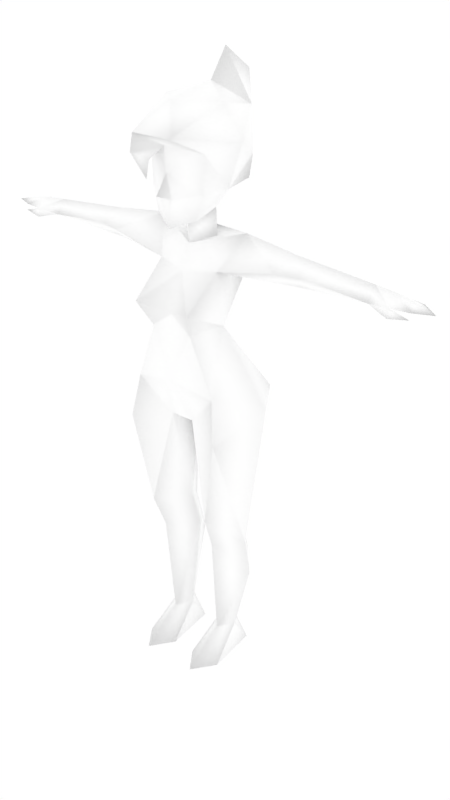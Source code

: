 # Source: femalenpc12.blend  (saved by Blender 2.68.0; exported with 4.5.12 LTS)
import bpy
from mathutils import Matrix  # noqa: F401  (used for matrix-valued properties, if any)

bpy.ops.wm.read_factory_settings(use_empty=True)
scene = bpy.context.scene
scene.name = 'Scene'

# ---- collections
col_collection_1 = bpy.data.collections.new('Collection 1'); scene.collection.children.link(col_collection_1)
col_collection_2 = bpy.data.collections.new('Collection 2'); scene.collection.children.link(col_collection_2)
col_collection_2.hide_render = True
col_collection_2.hide_viewport = True

# ---- materials (node trees are filled in below, after node groups)
mat_npcs = bpy.data.materials.new('npcs')
mat_npcs.alpha_threshold = 0.0
mat_npcs.use_transparent_shadow = False
mat_npcs.diffuse_color = (1.0, 1.0, 1.0, 1.0)
mat_npcs.roughness = 0.5
mat_npcs.line_color = (0.0, 0.0, 0.0, 1.0)

# ---- material node trees

# ---- world
world_world = bpy.data.worlds.new('World'); scene.world = world_world
world_world.color = (1.0, 1.0, 1.0)
world_world.use_sun_shadow = False
world_world.sun_shadow_jitter_overblur = 0.0
world_world.cycles.sampling_method = 'MANUAL'
world_world.cycles.sample_map_resolution = 256

# ---- meshes
me_simplerrig = bpy.data.meshes.new('simplerrig')
me_simplerrig.from_pydata([(-0.07599, 0.03382, 1.905), (-0.1209, -0.07938, 2.121), (-0.1225, 0.08213, 2.012), (-0.1592, 0.1135, 2.008), (-0.1671, 0.1224, 2.092), (-0.1149, -0.07938, 1.977), (-0.0719, 0.04485, 1.796), (-0.02706, -0.1423, 1.961), (-0.1305, 0.03926, 1.978), (-0.1428, 0.1818, 1.002), (-0.147, 0.1319, 1.693), (-0.1304, -0.03038, 1.693), (-0.1607, 0.2558, 1.152), (-0.2824, 0.07032, 1.152), (-0.1491, -0.01364, 1.488), (-0.122, -0.1831, 1.567), (-0.1775, -0.117, 1.233), (-0.02698, 0.04671, 0.5487), (-0.1137, 0.1276, 0.6171), (-0.2089, 0.04671, 0.5487), (-0.1347, -0.1119, 0.6914), (-0.07219, 0.0436, 0.1167), (-0.1156, 0.1005, 0.1167), (-0.1598, 0.0436, 0.1167), (-0.1156, -0.0184, 0.1167), (-0.07387, 0.1267, 0.0), (-0.1598, 0.1267, 0.0), (-0.1155, -0.1928, 0.0), (-0.04799, -0.09895, -1.384e-10), (-0.1841, -0.09895, -1.384e-10), (-0.4183, 0.05451, 1.799), (-0.46, 0.1313, 1.74), (-0.3694, -0.01546, 1.74), (-0.4183, 0.05909, 1.683), (-0.1954, 0.05846, 1.828), (-0.7342, 0.05219, 1.772), (-0.7342, 0.09373, 1.719), (-0.7342, 0.01039, 1.719), (-0.472, 0.005722, 1.741), (-0.8244, 0.05253, 1.763), (-0.8244, 0.1104, 1.729), (-0.8244, -0.002619, 1.729), (-0.8943, 0.0439, 1.751), (-0.8943, 0.09605, 1.731), (-0.8943, 0.002968, 1.731), (-0.9724, 0.03309, 1.732), (-0.8215, -0.01097, 1.696), (-0.8977, -0.0009547, 1.708), (-0.8067, 0.02401, 1.707), (-0.0898, -0.08389, 1.885), (-0.1146, 0.1795, 0.4276), (-0.1238, -0.05733, 0.5487), (-0.08878, -0.1297, 1.467), (-0.04886, -0.07961, 1.095), (-0.2042, -0.1427, 1.06), (-0.1934, 0.03259, 2.153), (-0.08532, -0.2066, 2.186), (-0.1281, 0.01057, 2.276), (-0.1014, 0.1953, 2.238), (-0.2195, 0.06544, 0.393), (-0.0375, 0.005582, 0.6874), (0.07599, 0.03382, 1.905), (0.1209, -0.07938, 2.121), (0.1225, 0.08213, 2.012), (0.1592, 0.1135, 2.008), (0.1671, 0.1224, 2.092), (0.1149, -0.07938, 1.977), (0.0719, 0.04485, 1.796), (0.02706, -0.1423, 1.961), (0.1305, 0.03926, 1.978), (0.1428, 0.1818, 1.002), (0.147, 0.1319, 1.693), (0.1304, -0.03038, 1.693), (0.0, 0.08056, 1.451), (0.1607, 0.2558, 1.152), (0.2824, 0.07032, 1.152), (0.1491, -0.01364, 1.488), (0.122, -0.1831, 1.567), (0.1775, -0.117, 1.233), (0.02698, 0.04671, 0.5487), (0.1137, 0.1276, 0.6171), (0.2089, 0.04671, 0.5487), (0.1347, -0.1119, 0.6914), (0.07219, 0.0436, 0.1167), (0.1156, 0.1005, 0.1167), (0.1598, 0.0436, 0.1167), (0.1156, -0.0184, 0.1167), (0.07387, 0.1267, 0.0), (0.1598, 0.1267, 0.0), (0.1155, -0.1928, 0.0), (0.04799, -0.09895, -1.384e-10), (0.1841, -0.09895, -1.384e-10), (0.4183, 0.05451, 1.799), (0.46, 0.1313, 1.74), (0.3694, -0.01546, 1.74), (0.4183, 0.05909, 1.683), (0.1954, 0.05846, 1.828), (0.7342, 0.05219, 1.772), (0.7342, 0.09373, 1.719), (0.7342, 0.01039, 1.719), (0.472, 0.005722, 1.741), (0.8244, 0.05253, 1.763), (0.8244, 0.1104, 1.729), (0.8244, -0.002619, 1.729), (0.8943, 0.0439, 1.751), (0.8943, 0.09605, 1.731), (0.8943, 0.002968, 1.731), (0.9724, 0.03309, 1.732), (0.8215, -0.01097, 1.696), (0.8977, -0.0009547, 1.708), (0.8067, 0.02401, 1.707), (0.0898, -0.08389, 1.885), (0.0, 0.1099, 1.903), (0.0, -0.1278, 1.849), (0.0, -0.1445, 2.144), (0.0, -0.02813, 1.856), (0.0, -0.1889, 1.978), (0.0, 0.1156, 1.809), (0.0, -0.02485, 1.772), (0.0, -0.1366, 2.048), (0.0, 0.01765, 1.071), (0.0, -0.1284, 1.531), (0.1146, 0.1795, 0.4276), (0.1238, -0.05733, 0.5487), (0.08878, -0.1297, 1.467), (0.0, -0.06597, 1.682), (0.0, -0.145, 1.273), (0.04886, -0.07961, 1.095), (0.0, 0.1501, 1.138), (0.2042, -0.1427, 1.06), (0.0, -0.1077, 2.288), (0.0, 0.09802, 2.321), (0.0, 0.1769, 2.426), (0.0, 0.3074, 2.333), (0.0, 0.3204, 2.127), (0.0, 0.2137, 2.081), (0.1934, 0.03259, 2.153), (0.08532, -0.2066, 2.186), (0.1281, 0.01057, 2.276), (0.1014, 0.1953, 2.238), (0.0, 0.1604, 1.283), (0.2195, 0.06544, 0.393), (0.0375, 0.005582, 0.6874), (-0.106, -0.1474, 2.083), (-0.08386, -0.2219, 2.123), (-0.03084, -0.1879, 2.097), (-0.0268, -0.2051, 2.036)], [], [(0, 49, 8), (5, 49, 7), (119, 7, 116), (7, 119, 5), (5, 119, 1), (119, 114, 1), (115, 113, 0), (2, 8, 3), (3, 8, 4), (115, 0, 118), (117, 6, 112), (0, 6, 118), (17, 60, 51), (31, 10, 33), (10, 73, 14), (11, 10, 14), (14, 15, 11), (9, 120, 18), (27, 24, 29), (25, 21, 28), (50, 23, 59), (22, 21, 25), (120, 9, 128), (9, 13, 12), (25, 28, 29, 26), (21, 24, 28), (26, 22, 25), (26, 29, 23), (11, 32, 33), (10, 11, 33), (10, 31, 34), (31, 30, 34), (32, 11, 34), (30, 32, 34), (33, 32, 38), (32, 30, 38), (30, 31, 35), (40, 36, 41), (31, 36, 35), (37, 38, 35), (38, 30, 35), (37, 35, 41), (39, 40, 43), (35, 36, 40), (40, 41, 43), (41, 39, 44), (43, 44, 45), (44, 42, 45), (42, 43, 45), (36, 48, 41), (36, 31, 33), (37, 41, 46), (48, 46, 47), (41, 48, 47), (46, 41, 47), (42, 39, 43), (39, 35, 40), (39, 42, 44), (41, 44, 43), (24, 27, 28), (23, 22, 26), (24, 23, 29), (6, 117, 34), (11, 118, 34), (117, 10, 34), (118, 6, 34), (37, 36, 33), (33, 38, 37), (37, 48, 36), (48, 37, 46), (49, 5, 8), (14, 13, 16), (22, 23, 50), (50, 18, 17), (21, 22, 50), (121, 52, 126), (15, 125, 11), (2, 0, 8), (2, 3, 4), (28, 27, 29), (17, 24, 21), (19, 59, 51), (14, 52, 15), (6, 0, 112), (24, 17, 51), (126, 16, 53), (18, 50, 19), (21, 50, 17), (35, 39, 41), (17, 18, 60), (113, 49, 0), (20, 19, 51), (52, 14, 16), (52, 121, 15), (125, 118, 11), (15, 121, 125), (52, 16, 126), (20, 53, 54), (20, 54, 19), (13, 9, 19), (9, 18, 19), (128, 12, 140), (9, 12, 128), (53, 16, 54), (54, 16, 13), (8, 5, 1), (1, 55, 8), (4, 8, 55), (130, 131, 57), (56, 55, 1), (56, 130, 57), (55, 56, 57), (112, 0, 2), (112, 2, 135), (4, 135, 2), (1, 114, 145, 143), (55, 57, 58), (4, 55, 58), (4, 58, 135), (58, 134, 135), (58, 133, 134), (131, 58, 57), (58, 131, 132), (58, 132, 133), (117, 73, 10), (140, 12, 73), (12, 13, 14), (12, 14, 73), (120, 53, 60), (49, 113, 7), (54, 13, 19), (19, 50, 59), (23, 24, 59), (59, 24, 51), (18, 120, 60), (53, 20, 60), (60, 20, 51), (61, 69, 111), (66, 68, 111), (119, 116, 68), (68, 66, 119), (66, 62, 119), (119, 62, 114), (115, 61, 113), (63, 64, 69), (64, 65, 69), (115, 118, 61), (117, 112, 67), (61, 118, 67), (79, 123, 142), (93, 95, 71), (71, 76, 73), (72, 76, 71), (76, 72, 77), (70, 80, 120), (89, 91, 86), (87, 90, 83), (122, 141, 85), (84, 87, 83), (120, 128, 70), (70, 74, 75), (87, 88, 91, 90), (83, 90, 86), (88, 87, 84), (88, 85, 91), (72, 95, 94), (71, 95, 72), (71, 96, 93), (93, 96, 92), (94, 96, 72), (92, 96, 94), (95, 100, 94), (94, 100, 92), (92, 97, 93), (102, 103, 98), (93, 97, 98), (99, 97, 100), (100, 97, 92), (99, 103, 97), (101, 105, 102), (97, 102, 98), (102, 105, 103), (103, 106, 101), (105, 107, 106), (106, 107, 104), (104, 107, 105), (98, 103, 110), (98, 95, 93), (99, 108, 103), (110, 109, 108), (103, 109, 110), (108, 109, 103), (104, 105, 101), (101, 102, 97), (101, 106, 104), (103, 105, 106), (86, 90, 89), (85, 88, 84), (86, 91, 85), (67, 96, 117), (72, 96, 118), (117, 96, 71), (118, 96, 67), (99, 95, 98), (95, 99, 100), (99, 98, 110), (110, 108, 99), (111, 69, 66), (76, 78, 75), (84, 122, 85), (122, 79, 80), (83, 122, 84), (121, 126, 124), (77, 72, 125), (63, 69, 61), (63, 65, 64), (90, 91, 89), (79, 83, 86), (81, 123, 141), (76, 77, 124), (67, 112, 61), (86, 123, 79), (126, 127, 78), (80, 81, 122), (83, 79, 122), (97, 103, 101), (79, 142, 80), (113, 61, 111), (82, 123, 81), (124, 78, 76), (124, 77, 121), (125, 72, 118), (77, 125, 121), (124, 126, 78), (82, 129, 127), (82, 81, 129), (75, 81, 70), (70, 81, 80), (128, 140, 74), (70, 128, 74), (127, 129, 78), (129, 75, 78), (69, 62, 66), (62, 69, 136), (65, 136, 69), (130, 138, 131), (137, 62, 136), (137, 138, 130), (136, 138, 137), (112, 63, 61), (112, 135, 63), (65, 63, 135), (114, 62, 137), (136, 139, 138), (65, 139, 136), (65, 135, 139), (139, 135, 134), (139, 134, 133), (131, 138, 139), (139, 132, 131), (139, 133, 132), (117, 71, 73), (140, 73, 74), (74, 76, 75), (74, 73, 76), (120, 142, 127), (111, 68, 113), (129, 81, 75), (81, 141, 122), (85, 141, 86), (141, 123, 86), (80, 142, 120), (127, 142, 82), (142, 123, 82), (56, 137, 130), (114, 137, 56), (7, 68, 116), (113, 68, 7), (53, 127, 126), (127, 53, 120), (56, 1, 143, 144), (114, 56, 144, 145), (143, 145, 146), (144, 143, 146), (145, 144, 146)])
me_simplerrig.polygons.foreach_set('use_smooth', [True] * 285)
_uv = me_simplerrig.uv_layers.new(name='UVMap')
_uv.uv.foreach_set('vector', [0.5183, 0.5747, 0.5271, 0.5735, 0.5183, 0.582, 0.5039, 0.6082, 0.5061, 0.5994, 0.5134, 0.6067, 0.5161, 0.6143, 0.5134, 0.6067, 0.5161, 0.6089, 0.5134, 0.6067, 0.5161, 0.6143, 0.5039, 0.6082, 0.5039, 0.6082, 0.5161, 0.6143, 0.5037, 0.6211, 0.5161, 0.6143, 0.5161, 0.6233, 0.5037, 0.6211, 0.5215, 0.5674, 0.5288, 0.5659, 0.5183, 0.5747, 0.6238, 0.6152, 0.6243, 0.6106, 0.6191, 0.6157, 0.6191, 0.6157, 0.6118, 0.6128, 0.6191, 0.6243, 0.5173, 0.5732, 0.5098, 0.5764, 0.5173, 0.5669, 0.5024, 0.5681, 0.5098, 0.5681, 0.5017, 0.5752, 0.5098, 0.5764, 0.5098, 0.5681, 0.5173, 0.5669, 0.5344, 0.5276, 0.5339, 0.5378, 0.5251, 0.5276, 0.6179, 0.5232, 0.6245, 0.5486, 0.6245, 0.5256, 0.5403, 0.5774, 0.5562, 0.5706, 0.5552, 0.5813, 0.5442, 0.5869, 0.5403, 0.5774, 0.5552, 0.5813, 0.5862, 0.5806, 0.5935, 0.5828, 0.5908, 0.592, 0.5522, 0.5579, 0.5376, 0.5598, 0.5554, 0.53, 0.4126, 0.5627, 0.4126, 0.5505, 0.4072, 0.5562, 0.4229, 0.5466, 0.4153, 0.5479, 0.418, 0.5557, 0.5566, 0.5186, 0.561, 0.5015, 0.5647, 0.5181, 0.4167, 0.5442, 0.4153, 0.5479, 0.4229, 0.5466, 0.5376, 0.5598, 0.5522, 0.5579, 0.5413, 0.5647, 0.5522, 0.5579, 0.5647, 0.5659, 0.5515, 0.5691, 0.4246, 0.5327, 0.4216, 0.5496, 0.4329, 0.5461, 0.4299, 0.5327, 0.4153, 0.5479, 0.4126, 0.5505, 0.418, 0.5557, 0.4021, 0.5469, 0.4084, 0.5444, 0.4019, 0.5425, 0.4021, 0.5469, 0.4072, 0.5562, 0.4099, 0.5479, 0.5986, 0.5486, 0.6033, 0.531, 0.5964, 0.5256, 0.5869, 0.5486, 0.5986, 0.5486, 0.5964, 0.5256, 0.6245, 0.5486, 0.6179, 0.5232, 0.6104, 0.5432, 0.6179, 0.5232, 0.6104, 0.5256, 0.6104, 0.5432, 0.6033, 0.531, 0.5986, 0.5486, 0.6104, 0.5432, 0.6104, 0.5256, 0.6033, 0.531, 0.6104, 0.5432, 0.5964, 0.5256, 0.6033, 0.531, 0.6033, 0.5225, 0.6033, 0.531, 0.6104, 0.5256, 0.6033, 0.5225, 0.6104, 0.5256, 0.6179, 0.5232, 0.6104, 0.5007, 0.5015, 0.5244, 0.5046, 0.5183, 0.5093, 0.5269, 0.6179, 0.5232, 0.616, 0.5007, 0.6104, 0.5007, 0.6033, 0.5007, 0.6033, 0.5225, 0.6104, 0.5007, 0.6033, 0.5225, 0.6104, 0.5256, 0.6104, 0.5007, 0.5029, 0.5183, 0.5073, 0.5183, 0.5032, 0.512, 0.5073, 0.512, 0.5129, 0.512, 0.5115, 0.5063, 0.5073, 0.5183, 0.5125, 0.5183, 0.5129, 0.512, 0.5015, 0.5244, 0.5093, 0.5269, 0.501, 0.5298, 0.5032, 0.512, 0.5073, 0.512, 0.5039, 0.5063, 0.501, 0.5298, 0.5076, 0.5317, 0.5039, 0.5371, 0.5039, 0.5063, 0.5073, 0.5063, 0.5073, 0.5007, 0.5073, 0.5063, 0.5115, 0.5063, 0.5073, 0.5007, 0.5046, 0.5183, 0.5095, 0.5239, 0.5093, 0.5269, 0.616, 0.5007, 0.6179, 0.5232, 0.6245, 0.5256, 0.5029, 0.5183, 0.5032, 0.512, 0.5007, 0.512, 0.5095, 0.5239, 0.5125, 0.5247, 0.5134, 0.53, 0.5093, 0.5269, 0.5095, 0.5239, 0.5134, 0.53, 0.5007, 0.512, 0.5032, 0.512, 0.5017, 0.5063, 0.5073, 0.5063, 0.5073, 0.512, 0.5115, 0.5063, 0.5073, 0.512, 0.5073, 0.5183, 0.5129, 0.512, 0.5073, 0.512, 0.5073, 0.5063, 0.5039, 0.5063, 0.5093, 0.5269, 0.5076, 0.5317, 0.501, 0.5298, 0.4126, 0.5505, 0.4126, 0.5627, 0.418, 0.5557, 0.4099, 0.5479, 0.4084, 0.5444, 0.4021, 0.5469, 0.4126, 0.5505, 0.4099, 0.5479, 0.4072, 0.5562, 0.5298, 0.572, 0.5347, 0.5676, 0.5308, 0.5801, 0.5908, 0.592, 0.5994, 0.5972, 0.5859, 0.6025, 0.5347, 0.5676, 0.5403, 0.5774, 0.5308, 0.5801, 0.5994, 0.5972, 0.5942, 0.6016, 0.5859, 0.6025, 0.6221, 0.5007, 0.616, 0.5007, 0.6245, 0.5256, 0.5964, 0.5256, 0.6033, 0.5225, 0.6033, 0.5007, 0.51, 0.5183, 0.5095, 0.5239, 0.5046, 0.5183, 0.5095, 0.5239, 0.51, 0.5183, 0.5125, 0.5247, 0.5271, 0.5735, 0.5273, 0.5806, 0.5183, 0.582, 0.5862, 0.5806, 0.5747, 0.561, 0.5869, 0.5637, 0.5569, 0.5015, 0.561, 0.5015, 0.5566, 0.5186, 0.5566, 0.5186, 0.5554, 0.53, 0.5476, 0.5276, 0.5525, 0.5015, 0.5569, 0.5015, 0.5566, 0.5186, 0.5994, 0.5791, 0.5928, 0.5754, 0.5991, 0.5657, 0.5935, 0.5828, 0.5994, 0.5906, 0.5908, 0.592, 0.5083, 0.5854, 0.5098, 0.5764, 0.512, 0.5833, 0.6238, 0.6152, 0.6191, 0.6157, 0.6191, 0.6243, 0.4216, 0.5496, 0.4272, 0.5547, 0.4329, 0.5461, 0.5344, 0.5276, 0.5256, 0.5015, 0.5305, 0.5015, 0.5161, 0.5276, 0.5159, 0.5181, 0.5251, 0.5276, 0.5862, 0.5806, 0.5928, 0.5754, 0.5935, 0.5828, 0.5098, 0.5681, 0.5098, 0.5764, 0.5017, 0.5752, 0.5256, 0.5015, 0.5344, 0.5276, 0.5251, 0.5276, 0.5991, 0.5657, 0.5869, 0.5637, 0.5964, 0.5552, 0.5554, 0.53, 0.5566, 0.5186, 0.5637, 0.5276, 0.5525, 0.5015, 0.5566, 0.5186, 0.5476, 0.5276, 0.5073, 0.5183, 0.5073, 0.512, 0.5032, 0.512, 0.5476, 0.5276, 0.5554, 0.53, 0.5437, 0.5378, 0.5288, 0.5659, 0.5271, 0.5735, 0.5183, 0.5747, 0.5249, 0.5378, 0.5161, 0.5276, 0.5251, 0.5276, 0.5928, 0.5754, 0.5862, 0.5806, 0.5869, 0.5637, 0.5928, 0.5754, 0.5994, 0.5791, 0.5935, 0.5828, 0.5994, 0.5906, 0.5994, 0.5972, 0.5908, 0.592, 0.5935, 0.5828, 0.5994, 0.5791, 0.5994, 0.5906, 0.5928, 0.5754, 0.5869, 0.5637, 0.5991, 0.5657, 0.5249, 0.5378, 0.5312, 0.5649, 0.52, 0.562, 0.5249, 0.5378, 0.52, 0.562, 0.5161, 0.5276, 0.5647, 0.5659, 0.5522, 0.5579, 0.5637, 0.5276, 0.5522, 0.5579, 0.5554, 0.53, 0.5637, 0.5276, 0.5735, 0.5613, 0.5796, 0.5715, 0.5667, 0.5662, 0.5522, 0.5579, 0.5515, 0.5691, 0.5413, 0.5647, 0.5964, 0.5552, 0.5869, 0.5637, 0.5864, 0.5532, 0.5864, 0.5532, 0.5869, 0.5637, 0.5747, 0.561, 0.5183, 0.582, 0.5273, 0.5806, 0.5288, 0.5913, 0.5452, 0.6147, 0.5391, 0.6243, 0.53, 0.6116, 0.5298, 0.6238, 0.53, 0.6116, 0.5391, 0.6243, 0.5701, 0.6033, 0.583, 0.6033, 0.5762, 0.6113, 0.5569, 0.6116, 0.5391, 0.6243, 0.5452, 0.6147, 0.5613, 0.6096, 0.5701, 0.6033, 0.5762, 0.6113, 0.5754, 0.6201, 0.5613, 0.6096, 0.5762, 0.6113, 0.5017, 0.5752, 0.5098, 0.5764, 0.5083, 0.5854, 0.616, 0.583, 0.6111, 0.5886, 0.6196, 0.5933, 0.6101, 0.594, 0.6196, 0.5933, 0.6111, 0.5886, 0.5327, 0.6108, 0.5327, 0.5994, 0.5391, 0.6001, 0.5383, 0.6077, 0.5754, 0.6201, 0.5762, 0.6113, 0.5881, 0.6138, 0.582, 0.6243, 0.5754, 0.6201, 0.5881, 0.6138, 0.6101, 0.594, 0.6152, 0.6016, 0.6196, 0.5933, 0.6152, 0.6016, 0.6245, 0.5972, 0.6196, 0.5933, 0.6152, 0.6016, 0.6223, 0.6077, 0.6245, 0.5972, 0.583, 0.6033, 0.5881, 0.6138, 0.5762, 0.6113, 0.6152, 0.6016, 0.6101, 0.6084, 0.6155, 0.6128, 0.6152, 0.6016, 0.6155, 0.6128, 0.6223, 0.6077, 0.5347, 0.5676, 0.5562, 0.5706, 0.5403, 0.5774, 0.5667, 0.5662, 0.5796, 0.5715, 0.5562, 0.5706, 0.5796, 0.5715, 0.5776, 0.5847, 0.5552, 0.5813, 0.5796, 0.5715, 0.5552, 0.5813, 0.5562, 0.5706, 0.5376, 0.5598, 0.5312, 0.5649, 0.5339, 0.5378, 0.5061, 0.5994, 0.5159, 0.5962, 0.5134, 0.6067, 0.52, 0.562, 0.5054, 0.5659, 0.5161, 0.5276, 0.5637, 0.5276, 0.5566, 0.5186, 0.5647, 0.5181, 0.521, 0.5015, 0.5256, 0.5015, 0.5159, 0.5181, 0.5159, 0.5181, 0.5256, 0.5015, 0.5251, 0.5276, 0.5554, 0.53, 0.5376, 0.5598, 0.5437, 0.5378, 0.5312, 0.5649, 0.5249, 0.5378, 0.5339, 0.5378, 0.5339, 0.5378, 0.5249, 0.5378, 0.5251, 0.5276, 0.5183, 0.5747, 0.5183, 0.582, 0.5271, 0.5735, 0.5281, 0.6079, 0.5186, 0.6069, 0.5256, 0.5991, 0.5161, 0.6143, 0.5161, 0.6089, 0.5186, 0.6069, 0.5186, 0.6069, 0.5281, 0.6079, 0.5161, 0.6143, 0.5281, 0.6079, 0.5286, 0.6208, 0.5161, 0.6143, 0.5161, 0.6143, 0.5286, 0.6208, 0.5161, 0.6233, 0.5215, 0.5674, 0.5183, 0.5747, 0.5288, 0.5659, 0.6238, 0.6152, 0.6191, 0.6157, 0.6243, 0.6106, 0.6191, 0.6157, 0.6191, 0.6243, 0.6118, 0.6128, 0.5173, 0.5732, 0.5173, 0.5669, 0.5098, 0.5764, 0.5024, 0.5681, 0.5017, 0.5752, 0.5098, 0.5681, 0.5098, 0.5764, 0.5173, 0.5669, 0.5098, 0.5681, 0.5344, 0.5276, 0.5251, 0.5276, 0.5339, 0.5378, 0.6179, 0.5232, 0.6245, 0.5256, 0.6245, 0.5486, 0.5403, 0.5774, 0.5552, 0.5813, 0.5562, 0.5706, 0.5442, 0.5869, 0.5552, 0.5813, 0.5403, 0.5774, 0.6123, 0.5806, 0.6079, 0.592, 0.605, 0.5828, 0.5522, 0.5579, 0.5554, 0.53, 0.5376, 0.5598, 0.4126, 0.5627, 0.4072, 0.5559, 0.4126, 0.5505, 0.4231, 0.5469, 0.418, 0.5559, 0.4155, 0.5476, 0.5566, 0.5186, 0.5647, 0.5181, 0.561, 0.5015, 0.4167, 0.5442, 0.4231, 0.5469, 0.4155, 0.5476, 0.5376, 0.5598, 0.5413, 0.5647, 0.5522, 0.5579, 0.5522, 0.5579, 0.5515, 0.5691, 0.5647, 0.5659, 0.4246, 0.5327, 0.4299, 0.5327, 0.4329, 0.5461, 0.4216, 0.5496, 0.4155, 0.5476, 0.418, 0.5559, 0.4126, 0.5505, 0.4021, 0.5469, 0.4016, 0.5425, 0.4084, 0.5444, 0.4021, 0.5469, 0.4097, 0.5476, 0.4072, 0.5559, 0.5986, 0.5486, 0.5964, 0.5256, 0.6033, 0.531, 0.5869, 0.5486, 0.5964, 0.5256, 0.5986, 0.5486, 0.6245, 0.5486, 0.6104, 0.5432, 0.6179, 0.5232, 0.6179, 0.5232, 0.6104, 0.5432, 0.6104, 0.5256, 0.6033, 0.531, 0.6104, 0.5432, 0.5986, 0.5486, 0.6104, 0.5256, 0.6104, 0.5432, 0.6033, 0.531, 0.5964, 0.5256, 0.6033, 0.5225, 0.6033, 0.531, 0.6033, 0.531, 0.6033, 0.5225, 0.6104, 0.5256, 0.6104, 0.5256, 0.6104, 0.5007, 0.6179, 0.5232, 0.5015, 0.5244, 0.5093, 0.5269, 0.5046, 0.5183, 0.6179, 0.5232, 0.6104, 0.5007, 0.616, 0.5007, 0.6033, 0.5007, 0.6104, 0.5007, 0.6033, 0.5225, 0.6033, 0.5225, 0.6104, 0.5007, 0.6104, 0.5256, 0.5029, 0.5183, 0.5032, 0.512, 0.5073, 0.5183, 0.5073, 0.512, 0.5115, 0.5063, 0.5129, 0.512, 0.5073, 0.5183, 0.5129, 0.512, 0.5125, 0.5183, 0.5015, 0.5244, 0.501, 0.5298, 0.5093, 0.5269, 0.5032, 0.512, 0.5039, 0.5063, 0.5073, 0.512, 0.501, 0.5298, 0.5039, 0.5371, 0.5076, 0.5317, 0.5039, 0.5063, 0.5073, 0.5007, 0.5073, 0.5063, 0.5073, 0.5063, 0.5073, 0.5007, 0.5115, 0.5063, 0.5046, 0.5183, 0.5093, 0.5269, 0.5095, 0.5239, 0.616, 0.5007, 0.6245, 0.5256, 0.6179, 0.5232, 0.5029, 0.5183, 0.5007, 0.512, 0.5032, 0.512, 0.5095, 0.5239, 0.5134, 0.53, 0.5125, 0.5247, 0.5093, 0.5269, 0.5134, 0.53, 0.5095, 0.5239, 0.5007, 0.512, 0.5017, 0.5063, 0.5032, 0.512, 0.5073, 0.5063, 0.5115, 0.5063, 0.5073, 0.512, 0.5073, 0.512, 0.5129, 0.512, 0.5073, 0.5183, 0.5073, 0.512, 0.5039, 0.5063, 0.5073, 0.5063, 0.5093, 0.5269, 0.501, 0.5298, 0.5076, 0.5317, 0.4126, 0.5505, 0.418, 0.5559, 0.4126, 0.5627, 0.4097, 0.5476, 0.4021, 0.5469, 0.4084, 0.5444, 0.4126, 0.5505, 0.4072, 0.5559, 0.4097, 0.5476, 0.5298, 0.572, 0.5308, 0.5801, 0.5347, 0.5676, 0.6079, 0.592, 0.6125, 0.6025, 0.5994, 0.5972, 0.5347, 0.5676, 0.5308, 0.5801, 0.5403, 0.5774, 0.5994, 0.5972, 0.6125, 0.6025, 0.6042, 0.6016, 0.6221, 0.5007, 0.6245, 0.5256, 0.616, 0.5007, 0.5964, 0.5256, 0.6033, 0.5007, 0.6033, 0.5225, 0.51, 0.5183, 0.5046, 0.5183, 0.5095, 0.5239, 0.5095, 0.5239, 0.5125, 0.5247, 0.51, 0.5183, 0.5271, 0.5735, 0.5183, 0.582, 0.5273, 0.5806, 0.6123, 0.5806, 0.6116, 0.5637, 0.6238, 0.561, 0.5569, 0.5015, 0.5566, 0.5186, 0.561, 0.5015, 0.5566, 0.5186, 0.5476, 0.5276, 0.5554, 0.53, 0.5525, 0.5015, 0.5566, 0.5186, 0.5569, 0.5015, 0.5994, 0.5791, 0.5991, 0.5657, 0.6057, 0.5754, 0.605, 0.5828, 0.6079, 0.592, 0.5994, 0.5906, 0.5083, 0.5854, 0.512, 0.5833, 0.5098, 0.5764, 0.6238, 0.6152, 0.6191, 0.6243, 0.6191, 0.6157, 0.4216, 0.5496, 0.4329, 0.5461, 0.4272, 0.5547, 0.5344, 0.5276, 0.5305, 0.5015, 0.5256, 0.5015, 0.5161, 0.5276, 0.5251, 0.5276, 0.5159, 0.5181, 0.6123, 0.5806, 0.605, 0.5828, 0.6057, 0.5754, 0.5098, 0.5681, 0.5017, 0.5752, 0.5098, 0.5764, 0.5256, 0.5015, 0.5251, 0.5276, 0.5344, 0.5276, 0.5991, 0.5657, 0.6021, 0.5552, 0.6116, 0.5637, 0.5554, 0.53, 0.5637, 0.5276, 0.5566, 0.5186, 0.5525, 0.5015, 0.5476, 0.5276, 0.5566, 0.5186, 0.5073, 0.5183, 0.5032, 0.512, 0.5073, 0.512, 0.5476, 0.5276, 0.5437, 0.5378, 0.5554, 0.53, 0.5288, 0.5659, 0.5183, 0.5747, 0.5271, 0.5735, 0.5249, 0.5378, 0.5251, 0.5276, 0.5161, 0.5276, 0.6057, 0.5754, 0.6116, 0.5637, 0.6123, 0.5806, 0.6057, 0.5754, 0.605, 0.5828, 0.5994, 0.5791, 0.5994, 0.5906, 0.6079, 0.592, 0.5994, 0.5972, 0.605, 0.5828, 0.5994, 0.5906, 0.5994, 0.5791, 0.6057, 0.5754, 0.5991, 0.5657, 0.6116, 0.5637, 0.5249, 0.5378, 0.52, 0.562, 0.5312, 0.5649, 0.5249, 0.5378, 0.5161, 0.5276, 0.52, 0.562, 0.5647, 0.5659, 0.5637, 0.5276, 0.5522, 0.5579, 0.5522, 0.5579, 0.5637, 0.5276, 0.5554, 0.53, 0.5735, 0.5613, 0.5667, 0.5662, 0.5796, 0.5715, 0.5522, 0.5579, 0.5413, 0.5647, 0.5515, 0.5691, 0.6021, 0.5552, 0.6121, 0.5532, 0.6116, 0.5637, 0.6121, 0.5532, 0.6238, 0.561, 0.6116, 0.5637, 0.5183, 0.582, 0.5288, 0.5913, 0.5273, 0.5806, 0.5452, 0.5945, 0.53, 0.5974, 0.5391, 0.585, 0.5298, 0.5854, 0.5391, 0.585, 0.53, 0.5974, 0.5701, 0.6033, 0.5762, 0.5955, 0.583, 0.6033, 0.5569, 0.5974, 0.5452, 0.5945, 0.5391, 0.585, 0.5613, 0.5972, 0.5762, 0.5955, 0.5701, 0.6033, 0.5754, 0.5867, 0.5762, 0.5955, 0.5613, 0.5972, 0.5017, 0.5752, 0.5083, 0.5854, 0.5098, 0.5764, 0.616, 0.583, 0.6196, 0.5933, 0.6111, 0.5886, 0.6101, 0.594, 0.6111, 0.5886, 0.6196, 0.5933, 0.5508, 0.6045, 0.5452, 0.5945, 0.5569, 0.5974, 0.5754, 0.5867, 0.5881, 0.593, 0.5762, 0.5955, 0.582, 0.5825, 0.5881, 0.593, 0.5754, 0.5867, 0.6101, 0.594, 0.6196, 0.5933, 0.6152, 0.6016, 0.6152, 0.6016, 0.6196, 0.5933, 0.6245, 0.5972, 0.6152, 0.6016, 0.6245, 0.5972, 0.6223, 0.6077, 0.583, 0.6033, 0.5762, 0.5955, 0.5881, 0.593, 0.6152, 0.6016, 0.6155, 0.6128, 0.6101, 0.6084, 0.6152, 0.6016, 0.6223, 0.6077, 0.6155, 0.6128, 0.5347, 0.5676, 0.5403, 0.5774, 0.5562, 0.5706, 0.5667, 0.5662, 0.5562, 0.5706, 0.5796, 0.5715, 0.5796, 0.5715, 0.5552, 0.5813, 0.5776, 0.5847, 0.5796, 0.5715, 0.5562, 0.5706, 0.5552, 0.5813, 0.5376, 0.5598, 0.5339, 0.5378, 0.5312, 0.5649, 0.5256, 0.5991, 0.5186, 0.6069, 0.5159, 0.5962, 0.52, 0.562, 0.5161, 0.5276, 0.5054, 0.5659, 0.5637, 0.5276, 0.5647, 0.5181, 0.5566, 0.5186, 0.521, 0.5015, 0.5159, 0.5181, 0.5256, 0.5015, 0.5159, 0.5181, 0.5251, 0.5276, 0.5256, 0.5015, 0.5554, 0.53, 0.5437, 0.5378, 0.5376, 0.5598, 0.5312, 0.5649, 0.5339, 0.5378, 0.5249, 0.5378, 0.5339, 0.5378, 0.5251, 0.5276, 0.5249, 0.5378, 0.5613, 0.6096, 0.5613, 0.5972, 0.5701, 0.6033, 0.5508, 0.6045, 0.5569, 0.5974, 0.5569, 0.6116, 0.5134, 0.6067, 0.5186, 0.6069, 0.5161, 0.6089, 0.5159, 0.5962, 0.5186, 0.6069, 0.5134, 0.6067, 0.5964, 0.5552, 0.6021, 0.5552, 0.5991, 0.5657, 0.6021, 0.5552, 0.5964, 0.5552, 0.5994, 0.5493, 0.5483, 0.6174, 0.5535, 0.6064, 0.5564, 0.6121, 0.5535, 0.6184, 0.552, 0.6052, 0.5586, 0.5991, 0.561, 0.6033, 0.5574, 0.6086, 0.5383, 0.6077, 0.5391, 0.6001, 0.5447, 0.6018, 0.5713, 0.6174, 0.5649, 0.6145, 0.5713, 0.6086, 0.5657, 0.6069, 0.5667, 0.6006, 0.5713, 0.6086])
_ca = me_simplerrig.color_attributes.new('Col', 'BYTE_COLOR', 'CORNER')
_ca.data.foreach_set('color', [1.0, 1.0, 1.0, 1.0, 1.0, 1.0, 1.0, 1.0, 1.0, 1.0, 1.0, 1.0, 1.0, 1.0, 1.0, 1.0, 1.0, 1.0, 1.0, 1.0, 1.0, 1.0, 1.0, 1.0, 1.0, 1.0, 1.0, 1.0, 1.0, 1.0, 1.0, 1.0, 1.0, 1.0, 1.0, 1.0, 1.0, 1.0, 1.0, 1.0, 1.0, 1.0, 1.0, 1.0, 1.0, 1.0, 1.0, 1.0, 1.0, 1.0, 1.0, 1.0, 1.0, 1.0, 1.0, 1.0, 1.0, 1.0, 1.0, 1.0, 1.0, 1.0, 1.0, 1.0, 1.0, 1.0, 1.0, 1.0, 1.0, 1.0, 1.0, 1.0, 1.0, 1.0, 1.0, 1.0, 1.0, 1.0, 1.0, 1.0, 1.0, 1.0, 1.0, 1.0, 1.0, 1.0, 1.0, 1.0, 1.0, 1.0, 1.0, 1.0, 1.0, 1.0, 1.0, 1.0, 1.0, 1.0, 1.0, 1.0, 1.0, 1.0, 1.0, 1.0, 1.0, 1.0, 1.0, 1.0, 1.0, 1.0, 1.0, 1.0, 1.0, 1.0, 1.0, 1.0, 1.0, 1.0, 1.0, 1.0, 1.0, 1.0, 1.0, 1.0, 1.0, 1.0, 1.0, 1.0, 1.0, 1.0, 1.0, 1.0, 1.0, 1.0, 1.0, 1.0, 1.0, 1.0, 1.0, 1.0, 1.0, 1.0, 1.0, 1.0, 1.0, 1.0, 1.0, 1.0, 1.0, 1.0, 1.0, 1.0, 1.0, 1.0, 1.0, 1.0, 1.0, 1.0, 1.0, 1.0, 1.0, 1.0, 1.0, 1.0, 1.0, 1.0, 1.0, 1.0, 1.0, 1.0, 1.0, 1.0, 1.0, 1.0, 1.0, 1.0, 1.0, 1.0, 1.0, 1.0, 1.0, 1.0, 1.0, 1.0, 1.0, 1.0, 1.0, 1.0, 1.0, 1.0, 1.0, 1.0, 1.0, 1.0, 1.0, 1.0, 1.0, 1.0, 1.0, 1.0, 1.0, 1.0, 1.0, 1.0, 1.0, 1.0, 1.0, 1.0, 1.0, 1.0, 1.0, 1.0, 1.0, 1.0, 1.0, 1.0, 1.0, 1.0, 1.0, 1.0, 1.0, 1.0, 1.0, 1.0, 1.0, 1.0, 1.0, 1.0, 1.0, 1.0, 1.0, 1.0, 1.0, 1.0, 1.0, 1.0, 1.0, 1.0, 1.0, 1.0, 1.0, 1.0, 1.0, 1.0, 1.0, 1.0, 1.0, 1.0, 1.0, 1.0, 1.0, 1.0, 1.0, 1.0, 1.0, 1.0, 1.0, 1.0, 1.0, 1.0, 1.0, 1.0, 1.0, 1.0, 1.0, 1.0, 1.0, 1.0, 1.0, 1.0, 1.0, 1.0, 1.0, 1.0, 1.0, 1.0, 1.0, 1.0, 1.0, 1.0, 1.0, 1.0, 1.0, 1.0, 1.0, 1.0, 1.0, 1.0, 1.0, 1.0, 1.0, 1.0, 1.0, 1.0, 1.0, 1.0, 1.0, 1.0, 1.0, 1.0, 1.0, 1.0, 1.0, 1.0, 1.0, 1.0, 1.0, 1.0, 1.0, 1.0, 1.0, 1.0, 1.0, 1.0, 1.0, 1.0, 1.0, 1.0, 1.0, 1.0, 1.0, 1.0, 1.0, 1.0, 1.0, 1.0, 1.0, 1.0, 1.0, 1.0, 1.0, 1.0, 1.0, 1.0, 1.0, 1.0, 1.0, 1.0, 1.0, 1.0, 1.0, 1.0, 1.0, 1.0, 1.0, 1.0, 1.0, 1.0, 1.0, 1.0, 1.0, 1.0, 1.0, 1.0, 1.0, 1.0, 1.0, 1.0, 1.0, 1.0, 1.0, 1.0, 1.0, 1.0, 1.0, 1.0, 1.0, 1.0, 1.0, 1.0, 1.0, 1.0, 1.0, 1.0, 1.0, 1.0, 1.0, 1.0, 1.0, 1.0, 1.0, 1.0, 1.0, 1.0, 1.0, 1.0, 1.0, 1.0, 1.0, 1.0, 1.0, 1.0, 1.0, 1.0, 1.0, 1.0, 1.0, 1.0, 1.0, 1.0, 1.0, 1.0, 1.0, 1.0, 1.0, 1.0, 1.0, 1.0, 1.0, 1.0, 1.0, 1.0, 1.0, 1.0, 1.0, 1.0, 1.0, 1.0, 1.0, 1.0, 1.0, 1.0, 1.0, 1.0, 1.0, 1.0, 1.0, 1.0, 1.0, 1.0, 1.0, 1.0, 1.0, 1.0, 1.0, 1.0, 1.0, 1.0, 1.0, 1.0, 1.0, 1.0, 1.0, 1.0, 1.0, 1.0, 1.0, 1.0, 1.0, 1.0, 1.0, 1.0, 1.0, 1.0, 1.0, 1.0, 1.0, 1.0, 1.0, 1.0, 1.0, 1.0, 1.0, 1.0, 1.0, 1.0, 1.0, 1.0, 1.0, 1.0, 1.0, 1.0, 1.0, 1.0, 1.0, 1.0, 1.0, 1.0, 1.0, 1.0, 1.0, 1.0, 1.0, 1.0, 1.0, 1.0, 1.0, 1.0, 1.0, 1.0, 1.0, 1.0, 1.0, 1.0, 1.0, 1.0, 1.0, 1.0, 1.0, 1.0, 1.0, 1.0, 1.0, 1.0, 1.0, 1.0, 1.0, 1.0, 1.0, 1.0, 1.0, 1.0, 1.0, 1.0, 1.0, 1.0, 1.0, 1.0, 1.0, 1.0, 1.0, 1.0, 1.0, 1.0, 1.0, 1.0, 1.0, 1.0, 1.0, 1.0, 1.0, 1.0, 1.0, 1.0, 1.0, 1.0, 1.0, 1.0, 1.0, 1.0, 1.0, 1.0, 1.0, 1.0, 1.0, 1.0, 1.0, 1.0, 1.0, 1.0, 1.0, 1.0, 1.0, 1.0, 1.0, 1.0, 1.0, 1.0, 1.0, 1.0, 1.0, 1.0, 1.0, 1.0, 1.0, 1.0, 1.0, 1.0, 1.0, 1.0, 1.0, 1.0, 1.0, 1.0, 1.0, 1.0, 1.0, 1.0, 1.0, 1.0, 1.0, 1.0, 1.0, 1.0, 1.0, 1.0, 1.0, 1.0, 1.0, 1.0, 1.0, 1.0, 1.0, 1.0, 1.0, 1.0, 1.0, 1.0, 1.0, 1.0, 1.0, 1.0, 1.0, 1.0, 1.0, 1.0, 1.0, 1.0, 1.0, 1.0, 1.0, 1.0, 1.0, 1.0, 1.0, 1.0, 1.0, 1.0, 1.0, 1.0, 1.0, 1.0, 1.0, 1.0, 1.0, 1.0, 1.0, 1.0, 1.0, 1.0, 1.0, 1.0, 1.0, 1.0, 1.0, 1.0, 1.0, 1.0, 1.0, 1.0, 1.0, 1.0, 1.0, 1.0, 1.0, 1.0, 1.0, 1.0, 1.0, 1.0, 1.0, 1.0, 1.0, 1.0, 1.0, 1.0, 1.0, 1.0, 1.0, 1.0, 1.0, 1.0, 1.0, 1.0, 1.0, 1.0, 1.0, 1.0, 1.0, 1.0, 1.0, 1.0, 1.0, 1.0, 1.0, 1.0, 1.0, 1.0, 1.0, 1.0, 1.0, 1.0, 1.0, 1.0, 1.0, 1.0, 1.0, 1.0, 1.0, 1.0, 1.0, 1.0, 1.0, 1.0, 1.0, 1.0, 1.0, 1.0, 1.0, 1.0, 1.0, 1.0, 1.0, 1.0, 1.0, 1.0, 1.0, 1.0, 1.0, 1.0, 1.0, 1.0, 1.0, 1.0, 1.0, 1.0, 1.0, 1.0, 1.0, 1.0, 1.0, 1.0, 1.0, 1.0, 1.0, 1.0, 1.0, 1.0, 1.0, 1.0, 1.0, 1.0, 1.0, 1.0, 1.0, 1.0, 1.0, 1.0, 1.0, 1.0, 1.0, 1.0, 1.0, 1.0, 1.0, 1.0, 1.0, 1.0, 1.0, 1.0, 1.0, 1.0, 1.0, 1.0, 1.0, 1.0, 1.0, 1.0, 1.0, 1.0, 1.0, 1.0, 1.0, 1.0, 1.0, 1.0, 1.0, 1.0, 1.0, 1.0, 1.0, 1.0, 1.0, 1.0, 1.0, 1.0, 1.0, 1.0, 1.0, 1.0, 1.0, 1.0, 1.0, 1.0, 1.0, 1.0, 1.0, 1.0, 1.0, 1.0, 1.0, 1.0, 1.0, 1.0, 1.0, 1.0, 1.0, 1.0, 1.0, 1.0, 1.0, 1.0, 1.0, 1.0, 1.0, 1.0, 1.0, 1.0, 1.0, 1.0, 1.0, 1.0, 1.0, 1.0, 1.0, 1.0, 1.0, 1.0, 1.0, 1.0, 1.0, 1.0, 1.0, 1.0, 1.0, 1.0, 1.0, 1.0, 1.0, 1.0, 1.0, 1.0, 1.0, 1.0, 1.0, 1.0, 1.0, 1.0, 1.0, 1.0, 1.0, 1.0, 1.0, 1.0, 1.0, 1.0, 1.0, 1.0, 1.0, 1.0, 1.0, 1.0, 1.0, 1.0, 1.0, 1.0, 1.0, 1.0, 1.0, 1.0, 1.0, 1.0, 1.0, 1.0, 1.0, 1.0, 1.0, 1.0, 1.0, 1.0, 1.0, 1.0, 1.0, 1.0, 1.0, 1.0, 1.0, 1.0, 1.0, 1.0, 1.0, 1.0, 1.0, 1.0, 1.0, 1.0, 1.0, 1.0, 1.0, 1.0, 1.0, 1.0, 1.0, 1.0, 1.0, 1.0, 1.0, 1.0, 1.0, 1.0, 1.0, 1.0, 1.0, 1.0, 1.0, 1.0, 1.0, 1.0, 1.0, 1.0, 1.0, 1.0, 1.0, 1.0, 1.0, 1.0, 1.0, 1.0, 1.0, 1.0, 1.0, 1.0, 1.0, 1.0, 1.0, 1.0, 1.0, 1.0, 1.0, 1.0, 1.0, 1.0, 1.0, 1.0, 1.0, 1.0, 1.0, 1.0, 1.0, 1.0, 1.0, 1.0, 1.0, 1.0, 1.0, 1.0, 1.0, 1.0, 1.0, 1.0, 1.0, 1.0, 1.0, 1.0, 1.0, 1.0, 1.0, 1.0, 1.0, 1.0, 1.0, 1.0, 1.0, 1.0, 1.0, 1.0, 1.0, 1.0, 1.0, 1.0, 1.0, 1.0, 1.0, 1.0, 1.0, 1.0, 1.0, 1.0, 1.0, 1.0, 1.0, 1.0, 1.0, 1.0, 1.0, 1.0, 1.0, 1.0, 1.0, 1.0, 1.0, 1.0, 1.0, 1.0, 1.0, 1.0, 1.0, 1.0, 1.0, 1.0, 1.0, 1.0, 1.0, 1.0, 1.0, 1.0, 1.0, 1.0, 1.0, 1.0, 1.0, 1.0, 1.0, 1.0, 1.0, 1.0, 1.0, 1.0, 1.0, 1.0, 1.0, 1.0, 1.0, 1.0, 1.0, 1.0, 1.0, 1.0, 1.0, 1.0, 1.0, 1.0, 1.0, 1.0, 1.0, 1.0, 1.0, 1.0, 1.0, 1.0, 1.0, 1.0, 1.0, 1.0, 1.0, 1.0, 1.0, 1.0, 1.0, 1.0, 1.0, 1.0, 1.0, 1.0, 1.0, 1.0, 1.0, 1.0, 1.0, 1.0, 1.0, 1.0, 1.0, 1.0, 1.0, 1.0, 1.0, 1.0, 1.0, 1.0, 1.0, 1.0, 1.0, 1.0, 1.0, 1.0, 1.0, 1.0, 1.0, 1.0, 1.0, 1.0, 1.0, 1.0, 1.0, 1.0, 1.0, 1.0, 1.0, 1.0, 1.0, 1.0, 1.0, 1.0, 1.0, 1.0, 1.0, 1.0, 1.0, 1.0, 1.0, 1.0, 1.0, 1.0, 1.0, 1.0, 1.0, 1.0, 1.0, 1.0, 1.0, 1.0, 1.0, 1.0, 1.0, 1.0, 1.0, 1.0, 1.0, 1.0, 1.0, 1.0, 1.0, 1.0, 1.0, 1.0, 1.0, 1.0, 1.0, 1.0, 1.0, 1.0, 1.0, 1.0, 1.0, 1.0, 1.0, 1.0, 1.0, 1.0, 1.0, 1.0, 1.0, 1.0, 1.0, 1.0, 1.0, 1.0, 1.0, 1.0, 1.0, 1.0, 1.0, 1.0, 1.0, 1.0, 1.0, 1.0, 1.0, 1.0, 1.0, 1.0, 1.0, 1.0, 1.0, 1.0, 1.0, 1.0, 1.0, 1.0, 1.0, 1.0, 1.0, 1.0, 1.0, 1.0, 1.0, 1.0, 1.0, 1.0, 1.0, 1.0, 1.0, 1.0, 1.0, 1.0, 1.0, 1.0, 1.0, 1.0, 1.0, 1.0, 1.0, 1.0, 1.0, 1.0, 1.0, 1.0, 1.0, 1.0, 1.0, 1.0, 1.0, 1.0, 1.0, 1.0, 1.0, 1.0, 1.0, 1.0, 1.0, 1.0, 1.0, 1.0, 1.0, 1.0, 1.0, 1.0, 1.0, 1.0, 1.0, 1.0, 1.0, 1.0, 1.0, 1.0, 1.0, 1.0, 1.0, 1.0, 1.0, 1.0, 1.0, 1.0, 1.0, 1.0, 1.0, 1.0, 1.0, 1.0, 1.0, 1.0, 1.0, 1.0, 1.0, 1.0, 1.0, 1.0, 1.0, 1.0, 1.0, 1.0, 1.0, 1.0, 1.0, 1.0, 1.0, 1.0, 1.0, 1.0, 1.0, 1.0, 1.0, 1.0, 1.0, 1.0, 1.0, 1.0, 1.0, 1.0, 1.0, 1.0, 1.0, 1.0, 1.0, 1.0, 1.0, 1.0, 1.0, 1.0, 1.0, 1.0, 1.0, 1.0, 1.0, 1.0, 1.0, 1.0, 1.0, 1.0, 1.0, 1.0, 1.0, 1.0, 1.0, 1.0, 1.0, 1.0, 1.0, 1.0, 1.0, 1.0, 1.0, 1.0, 1.0, 1.0, 1.0, 1.0, 1.0, 1.0, 1.0, 1.0, 1.0, 1.0, 1.0, 1.0, 1.0, 1.0, 1.0, 1.0, 1.0, 1.0, 1.0, 1.0, 1.0, 1.0, 1.0, 1.0, 1.0, 1.0, 1.0, 1.0, 1.0, 1.0, 1.0, 1.0, 1.0, 1.0, 1.0, 1.0, 1.0, 1.0, 1.0, 1.0, 1.0, 1.0, 1.0, 1.0, 1.0, 1.0, 1.0, 1.0, 1.0, 1.0, 1.0, 1.0, 1.0, 1.0, 1.0, 1.0, 1.0, 1.0, 1.0, 1.0, 1.0, 1.0, 1.0, 1.0, 1.0, 1.0, 1.0, 1.0, 1.0, 1.0, 1.0, 1.0, 1.0, 1.0, 1.0, 1.0, 1.0, 1.0, 1.0, 1.0, 1.0, 1.0, 1.0, 1.0, 1.0, 1.0, 1.0, 1.0, 1.0, 1.0, 1.0, 1.0, 1.0, 1.0, 1.0, 1.0, 1.0, 1.0, 1.0, 1.0, 1.0, 1.0, 1.0, 1.0, 1.0, 1.0, 1.0, 1.0, 1.0, 1.0, 1.0, 1.0, 1.0, 1.0, 1.0, 1.0, 1.0, 1.0, 1.0, 1.0, 1.0, 1.0, 1.0, 1.0, 1.0, 1.0, 1.0, 1.0, 1.0, 1.0, 1.0, 1.0, 1.0, 1.0, 1.0, 1.0, 1.0, 1.0, 1.0, 1.0, 1.0, 1.0, 1.0, 1.0, 1.0, 1.0, 1.0, 1.0, 1.0, 1.0, 1.0, 1.0, 1.0, 1.0, 1.0, 1.0, 1.0, 1.0, 1.0, 1.0, 1.0, 1.0, 1.0, 1.0, 1.0, 1.0, 1.0, 1.0, 1.0, 1.0, 1.0, 1.0, 1.0, 1.0, 1.0, 1.0, 1.0, 1.0, 1.0, 1.0, 1.0, 1.0, 1.0, 1.0, 1.0, 1.0, 1.0, 1.0, 1.0, 1.0, 1.0, 1.0, 1.0, 1.0, 1.0, 1.0, 1.0, 1.0, 1.0, 1.0, 1.0, 1.0, 1.0, 1.0, 1.0, 1.0, 1.0, 1.0, 1.0, 1.0, 1.0, 1.0, 1.0, 1.0, 1.0, 1.0, 1.0, 1.0, 1.0, 1.0, 1.0, 1.0, 1.0, 1.0, 1.0, 1.0, 1.0, 1.0, 1.0, 1.0, 1.0, 1.0, 1.0, 1.0, 1.0, 1.0, 1.0, 1.0, 1.0, 1.0, 1.0, 1.0, 1.0, 1.0, 1.0, 1.0, 1.0, 1.0, 1.0, 1.0, 1.0, 1.0, 1.0, 1.0, 1.0, 1.0, 1.0, 1.0, 1.0, 1.0, 1.0, 1.0, 1.0, 1.0, 1.0, 1.0, 1.0, 1.0, 1.0, 1.0, 1.0, 1.0, 1.0, 1.0, 1.0, 1.0, 1.0, 1.0, 1.0, 1.0, 1.0, 1.0, 1.0, 1.0, 1.0, 1.0, 1.0, 1.0, 1.0, 1.0, 1.0, 1.0, 1.0, 1.0, 1.0, 1.0, 1.0, 1.0, 1.0, 1.0, 1.0, 1.0, 1.0, 1.0, 1.0, 1.0, 1.0, 1.0, 1.0, 1.0, 1.0, 1.0, 1.0, 1.0, 1.0, 1.0, 1.0, 1.0, 1.0, 1.0, 1.0, 1.0, 1.0, 1.0, 1.0, 1.0, 1.0, 1.0, 1.0, 1.0, 1.0, 1.0, 1.0, 1.0, 1.0, 1.0, 1.0, 1.0, 1.0, 1.0, 1.0, 1.0, 1.0, 1.0, 1.0, 1.0, 1.0, 1.0, 1.0, 1.0, 1.0, 1.0, 1.0, 1.0, 1.0, 1.0, 1.0, 1.0, 1.0, 1.0, 1.0, 1.0, 1.0, 1.0, 1.0, 1.0, 1.0, 1.0, 1.0, 1.0, 1.0, 1.0, 1.0, 1.0, 1.0, 1.0, 1.0, 1.0, 1.0, 1.0, 1.0, 1.0, 1.0, 1.0, 1.0, 1.0, 1.0, 1.0, 1.0, 1.0, 1.0, 1.0, 1.0, 1.0, 1.0, 1.0, 1.0, 1.0, 1.0, 1.0, 1.0, 1.0, 1.0, 1.0, 1.0, 1.0, 1.0, 1.0, 1.0, 1.0, 1.0, 1.0, 1.0, 1.0, 1.0, 1.0, 1.0, 1.0, 1.0, 1.0, 1.0, 1.0, 1.0, 1.0, 1.0, 1.0, 1.0, 1.0, 1.0, 1.0, 1.0, 1.0, 1.0, 1.0, 1.0, 1.0, 1.0, 1.0, 1.0, 1.0, 1.0, 1.0, 1.0, 1.0, 1.0, 1.0, 1.0, 1.0, 1.0, 1.0, 1.0, 1.0, 1.0, 1.0, 1.0, 1.0, 1.0, 1.0, 1.0, 1.0, 1.0, 1.0, 1.0, 1.0, 1.0, 1.0, 1.0, 1.0, 1.0, 1.0, 1.0, 1.0, 1.0, 1.0, 1.0, 1.0, 1.0, 1.0, 1.0, 1.0, 1.0, 1.0, 1.0, 1.0, 1.0, 1.0, 1.0, 1.0, 1.0, 1.0, 1.0, 1.0, 1.0, 1.0, 1.0, 1.0, 1.0, 1.0, 1.0, 1.0, 1.0, 1.0, 1.0, 1.0, 1.0, 1.0, 1.0, 1.0, 1.0, 1.0, 1.0, 1.0, 1.0, 1.0, 1.0, 1.0, 1.0, 1.0, 1.0, 1.0, 1.0, 1.0, 1.0, 1.0, 1.0, 1.0, 1.0, 1.0, 1.0, 1.0, 1.0, 1.0, 1.0, 1.0, 1.0, 1.0, 1.0, 1.0, 1.0, 1.0, 1.0, 1.0, 1.0, 1.0, 1.0, 1.0, 1.0, 1.0, 1.0, 1.0, 1.0, 1.0, 1.0, 1.0, 1.0, 1.0, 1.0, 1.0, 1.0, 1.0, 1.0, 1.0, 1.0, 1.0, 1.0, 1.0, 1.0, 1.0, 1.0, 1.0, 1.0, 1.0, 1.0, 1.0, 1.0, 1.0, 1.0, 1.0, 1.0, 1.0, 1.0, 1.0, 1.0, 1.0, 1.0, 1.0, 1.0, 1.0, 1.0, 1.0, 1.0, 1.0, 1.0, 1.0, 1.0, 1.0, 1.0, 1.0, 1.0, 1.0, 1.0, 1.0, 1.0, 1.0, 1.0, 1.0, 1.0, 1.0, 1.0, 1.0, 1.0, 1.0, 1.0, 1.0, 1.0, 1.0, 1.0, 1.0, 1.0, 1.0, 1.0, 1.0, 1.0, 1.0, 1.0, 1.0, 1.0, 1.0, 1.0, 1.0, 1.0, 1.0, 1.0, 1.0, 1.0, 1.0, 1.0, 1.0, 1.0, 1.0, 1.0, 1.0, 1.0, 1.0, 1.0, 1.0, 1.0, 1.0, 1.0, 1.0, 1.0, 1.0, 1.0, 1.0, 1.0, 1.0, 1.0, 1.0, 1.0, 1.0, 1.0, 1.0, 1.0, 1.0, 1.0, 1.0, 1.0, 1.0, 1.0, 1.0, 1.0, 1.0, 1.0, 1.0, 1.0, 1.0, 1.0, 1.0, 1.0, 1.0, 1.0, 1.0, 1.0, 1.0, 1.0, 1.0, 1.0, 1.0, 1.0, 1.0, 1.0, 1.0, 1.0, 1.0, 1.0, 1.0, 1.0, 1.0, 1.0, 1.0, 1.0, 1.0, 1.0, 1.0, 1.0, 1.0, 1.0, 1.0, 1.0, 1.0, 1.0, 1.0, 1.0, 1.0, 1.0, 1.0, 1.0, 1.0, 1.0, 1.0, 1.0, 1.0, 1.0, 1.0, 1.0, 1.0, 1.0, 1.0, 1.0, 1.0, 1.0, 1.0, 1.0, 1.0, 1.0, 1.0, 1.0, 1.0, 1.0, 1.0, 1.0, 1.0, 1.0, 1.0, 1.0, 1.0, 1.0, 1.0, 1.0, 1.0, 1.0, 1.0, 1.0, 1.0, 1.0, 1.0, 1.0, 1.0, 1.0, 1.0, 1.0, 1.0, 1.0, 1.0, 1.0, 1.0, 1.0, 1.0, 1.0, 1.0, 1.0, 1.0, 1.0, 1.0, 1.0, 1.0, 1.0, 1.0, 1.0, 1.0, 1.0, 1.0, 1.0, 1.0, 1.0, 1.0, 1.0, 1.0, 1.0, 1.0, 1.0, 1.0, 1.0, 1.0, 1.0, 1.0, 1.0, 1.0, 1.0, 1.0, 1.0, 1.0, 1.0, 1.0, 1.0, 1.0, 1.0, 1.0, 1.0, 1.0, 1.0, 1.0, 1.0, 1.0, 1.0, 1.0, 1.0, 1.0, 1.0, 1.0, 1.0, 1.0, 1.0, 1.0, 1.0, 1.0, 1.0, 1.0, 1.0, 1.0, 1.0, 1.0, 1.0, 1.0, 1.0, 1.0, 1.0, 1.0, 1.0, 1.0, 1.0, 1.0, 1.0, 1.0, 1.0, 1.0, 1.0, 1.0, 1.0, 1.0, 1.0, 1.0, 1.0, 1.0, 1.0, 1.0, 1.0, 1.0, 1.0, 1.0, 1.0, 1.0, 1.0, 1.0, 1.0, 1.0, 1.0, 1.0, 1.0, 1.0, 1.0, 1.0, 1.0, 1.0, 1.0, 1.0, 1.0, 1.0, 1.0, 1.0, 1.0, 1.0, 1.0, 1.0, 1.0, 1.0, 1.0, 1.0, 1.0, 1.0, 1.0, 1.0, 1.0, 1.0, 1.0, 1.0, 1.0, 1.0, 1.0, 1.0, 1.0, 1.0, 1.0, 1.0, 1.0, 1.0, 1.0, 1.0, 1.0, 1.0, 1.0, 1.0, 1.0, 1.0, 1.0, 1.0, 1.0, 1.0, 1.0, 1.0, 1.0, 1.0, 1.0, 1.0, 1.0, 1.0, 1.0, 1.0, 1.0, 1.0, 1.0, 1.0, 1.0, 1.0, 1.0, 1.0, 1.0, 1.0, 1.0, 1.0, 1.0, 1.0, 1.0, 1.0, 1.0, 1.0, 1.0, 1.0, 1.0, 1.0, 1.0, 1.0, 1.0, 1.0, 1.0, 1.0, 1.0, 1.0, 1.0, 1.0, 1.0, 1.0, 1.0, 1.0, 1.0, 1.0, 1.0, 1.0, 1.0, 1.0, 1.0, 1.0, 1.0, 1.0, 1.0, 1.0, 1.0, 1.0, 1.0, 1.0, 1.0, 1.0, 1.0, 1.0, 1.0, 1.0, 1.0, 1.0, 1.0, 1.0, 1.0, 1.0, 1.0, 1.0, 1.0, 1.0, 1.0, 1.0, 1.0, 1.0, 1.0, 1.0, 1.0, 1.0, 1.0, 1.0, 1.0, 1.0, 1.0, 1.0, 1.0, 1.0, 1.0, 1.0, 1.0, 1.0, 1.0, 1.0, 1.0, 1.0, 1.0, 1.0, 1.0, 1.0, 1.0, 1.0, 1.0, 1.0, 1.0, 1.0, 1.0, 1.0, 1.0, 1.0, 1.0, 1.0, 1.0, 1.0, 1.0, 1.0, 1.0, 1.0, 1.0, 1.0, 1.0, 1.0, 1.0, 1.0, 1.0, 1.0, 1.0, 1.0, 1.0, 1.0, 1.0, 1.0, 1.0, 1.0, 1.0, 1.0, 1.0, 1.0, 1.0, 1.0, 1.0, 1.0, 1.0, 1.0, 1.0, 1.0, 1.0, 1.0, 1.0, 1.0, 1.0, 1.0, 1.0, 1.0, 1.0, 1.0, 1.0, 1.0, 1.0, 1.0, 1.0, 1.0, 1.0, 1.0, 1.0, 1.0, 1.0, 1.0, 1.0, 1.0, 1.0, 1.0, 1.0, 1.0, 1.0, 1.0, 1.0, 1.0, 1.0, 1.0, 1.0, 1.0, 1.0, 1.0, 1.0, 1.0, 1.0, 1.0, 1.0, 1.0, 1.0, 1.0, 1.0, 1.0, 1.0, 1.0, 1.0, 1.0, 1.0, 1.0, 1.0, 1.0, 1.0, 1.0, 1.0, 1.0, 1.0, 1.0, 1.0, 1.0, 1.0, 1.0, 1.0, 1.0, 1.0, 1.0, 1.0, 1.0, 1.0, 1.0, 1.0, 1.0, 1.0, 1.0, 1.0, 1.0, 1.0, 1.0, 1.0, 1.0, 1.0, 1.0, 1.0, 1.0, 1.0, 1.0, 1.0, 1.0, 1.0, 1.0, 1.0, 1.0, 1.0, 1.0, 1.0, 1.0, 1.0, 1.0, 1.0, 1.0, 1.0, 1.0, 1.0, 1.0, 1.0, 1.0, 1.0, 1.0, 1.0, 1.0, 1.0, 1.0, 1.0, 1.0, 1.0, 1.0, 1.0, 1.0, 1.0, 1.0, 1.0, 1.0, 1.0, 1.0, 1.0, 1.0, 1.0, 1.0, 1.0, 1.0, 1.0, 1.0, 1.0, 1.0, 1.0, 1.0, 1.0, 1.0, 1.0, 1.0, 1.0, 1.0, 1.0, 1.0, 1.0, 1.0, 1.0, 1.0, 1.0, 1.0, 1.0, 1.0, 1.0, 1.0, 1.0, 1.0, 1.0, 1.0, 1.0, 1.0, 1.0, 1.0, 1.0, 1.0, 1.0, 1.0, 1.0, 1.0, 1.0, 1.0, 1.0, 1.0, 1.0, 1.0, 1.0, 1.0, 1.0, 1.0, 1.0, 1.0, 1.0, 1.0, 1.0, 1.0, 1.0, 1.0, 1.0, 1.0, 1.0, 1.0, 1.0, 1.0, 1.0, 1.0, 1.0, 1.0, 1.0, 1.0, 1.0, 1.0, 1.0, 1.0, 1.0, 1.0, 1.0, 1.0, 1.0, 1.0, 1.0, 1.0, 1.0, 1.0, 1.0, 1.0, 1.0, 1.0, 1.0, 1.0, 1.0, 1.0, 1.0, 1.0, 1.0, 1.0, 1.0, 1.0, 1.0, 1.0, 1.0, 1.0, 1.0, 1.0, 1.0, 1.0, 1.0, 1.0, 1.0, 1.0, 1.0, 1.0, 1.0, 1.0, 1.0, 1.0, 1.0, 1.0, 1.0, 1.0, 1.0, 1.0, 1.0, 1.0, 1.0, 1.0, 1.0, 1.0, 1.0, 1.0, 1.0, 1.0, 1.0, 1.0, 1.0, 1.0, 1.0, 1.0, 1.0, 1.0, 1.0, 1.0, 1.0, 1.0, 1.0, 1.0, 1.0, 1.0, 1.0, 1.0, 1.0, 1.0, 1.0, 1.0, 1.0, 1.0, 1.0, 1.0, 1.0, 1.0, 1.0, 1.0, 1.0, 1.0, 1.0, 1.0, 1.0, 1.0, 1.0, 1.0, 1.0, 1.0, 1.0, 1.0, 1.0, 1.0, 1.0, 1.0, 1.0, 1.0, 1.0, 1.0, 1.0, 1.0, 1.0, 1.0, 1.0, 1.0, 1.0, 1.0, 1.0, 1.0, 1.0, 1.0, 1.0, 1.0, 1.0, 1.0, 1.0, 1.0, 1.0, 1.0, 1.0, 1.0, 1.0, 1.0, 1.0, 1.0, 1.0, 1.0, 1.0, 1.0, 1.0, 1.0, 1.0, 1.0, 1.0, 1.0, 1.0, 1.0, 1.0, 1.0, 1.0, 1.0, 1.0, 1.0, 1.0, 1.0, 1.0, 1.0, 1.0, 1.0, 1.0, 1.0, 1.0, 1.0, 1.0, 1.0, 1.0, 1.0, 1.0, 1.0, 1.0, 1.0, 1.0, 1.0, 1.0, 1.0, 1.0, 1.0, 1.0, 1.0, 1.0, 1.0, 1.0, 1.0, 1.0, 1.0, 1.0, 1.0, 1.0, 1.0, 1.0, 1.0, 1.0, 1.0, 1.0, 1.0, 1.0, 1.0, 1.0, 1.0, 1.0, 1.0, 1.0, 1.0, 1.0, 1.0, 1.0, 1.0, 1.0, 1.0, 1.0, 1.0, 1.0, 1.0, 1.0, 1.0, 1.0, 1.0, 1.0, 1.0, 1.0, 1.0, 1.0, 1.0, 1.0, 1.0, 1.0, 1.0, 1.0, 1.0, 1.0, 1.0, 1.0, 1.0, 1.0, 1.0, 1.0, 1.0, 1.0, 1.0, 1.0, 1.0, 1.0, 1.0, 1.0, 1.0, 1.0, 1.0, 1.0, 1.0, 1.0, 1.0, 1.0, 1.0, 1.0, 1.0, 1.0, 1.0, 1.0, 1.0, 1.0, 1.0, 1.0, 1.0, 1.0, 1.0, 1.0, 1.0, 1.0, 1.0, 1.0, 1.0, 1.0, 1.0, 1.0, 1.0, 1.0, 1.0, 1.0, 1.0, 1.0, 1.0, 1.0, 1.0, 1.0, 1.0, 1.0, 1.0, 1.0, 1.0, 1.0, 1.0, 1.0, 1.0, 1.0, 1.0, 1.0, 1.0, 1.0, 1.0, 1.0, 1.0, 1.0, 1.0, 1.0, 1.0, 1.0, 1.0, 1.0, 1.0, 1.0, 1.0, 1.0, 1.0, 1.0, 1.0, 1.0, 1.0, 1.0, 1.0, 1.0, 1.0, 1.0, 1.0, 1.0, 1.0, 1.0, 1.0, 1.0, 1.0, 1.0, 1.0, 1.0, 1.0, 1.0, 1.0, 1.0, 1.0, 1.0, 1.0, 1.0, 1.0, 1.0, 1.0, 1.0, 1.0, 1.0, 1.0, 1.0, 1.0, 1.0, 1.0, 1.0, 1.0, 1.0, 1.0, 1.0, 1.0, 1.0, 1.0, 1.0, 1.0, 1.0, 1.0, 1.0, 1.0, 1.0, 1.0, 1.0, 1.0, 1.0, 1.0, 1.0, 1.0, 1.0, 1.0, 1.0, 1.0, 1.0, 1.0, 1.0, 1.0, 1.0, 1.0, 1.0, 1.0, 1.0, 1.0, 1.0, 1.0, 1.0, 1.0, 1.0, 1.0, 1.0, 1.0, 1.0, 1.0, 1.0, 1.0, 1.0, 1.0, 1.0, 1.0, 1.0, 1.0, 1.0, 1.0, 1.0, 1.0, 1.0, 1.0, 1.0, 1.0, 1.0, 1.0, 1.0, 1.0, 1.0, 1.0, 1.0, 1.0, 1.0, 1.0, 1.0, 1.0, 1.0, 1.0, 1.0, 1.0, 1.0, 1.0, 1.0, 1.0, 1.0, 1.0, 1.0, 1.0, 1.0, 1.0, 1.0, 1.0, 1.0, 1.0, 1.0, 1.0, 1.0, 1.0, 1.0, 1.0, 1.0, 1.0, 1.0, 1.0, 1.0, 1.0, 1.0, 1.0, 1.0, 1.0, 1.0, 1.0, 1.0, 1.0, 1.0, 1.0, 1.0, 1.0, 1.0, 1.0, 1.0, 1.0, 1.0, 1.0, 1.0, 1.0, 1.0, 1.0, 1.0, 1.0, 1.0, 1.0, 1.0, 1.0, 1.0, 1.0, 1.0, 1.0, 1.0, 1.0, 1.0, 1.0, 1.0, 1.0, 1.0, 1.0, 1.0, 1.0, 1.0, 1.0, 1.0, 1.0, 1.0, 1.0, 1.0, 1.0, 1.0, 1.0, 1.0, 1.0, 1.0, 1.0, 1.0, 1.0, 1.0, 1.0, 1.0, 1.0, 1.0, 1.0, 1.0, 1.0, 1.0, 1.0, 1.0, 1.0, 1.0, 1.0, 1.0, 1.0, 1.0, 1.0, 1.0, 1.0, 1.0, 1.0, 1.0, 1.0, 1.0, 1.0, 1.0, 1.0, 1.0, 1.0, 1.0, 1.0, 1.0, 1.0, 1.0, 1.0, 1.0, 1.0, 1.0, 1.0, 1.0, 1.0, 1.0, 1.0, 1.0, 1.0, 1.0, 1.0, 1.0, 1.0, 1.0, 1.0, 1.0, 1.0, 1.0, 1.0, 1.0, 1.0, 1.0, 1.0, 1.0, 1.0, 1.0, 1.0, 1.0, 1.0, 1.0, 1.0, 1.0, 1.0, 1.0, 1.0, 1.0, 1.0, 1.0, 1.0, 1.0, 1.0, 1.0, 1.0, 1.0, 1.0, 1.0, 1.0, 1.0, 1.0, 1.0, 1.0, 1.0, 1.0, 1.0, 1.0, 1.0, 1.0, 1.0, 1.0, 1.0, 1.0, 1.0, 1.0, 1.0, 1.0, 1.0, 1.0, 1.0, 1.0, 1.0, 1.0, 1.0, 1.0, 1.0, 1.0, 1.0, 1.0, 1.0, 1.0, 1.0, 1.0, 1.0, 1.0, 1.0, 1.0, 1.0, 1.0, 1.0, 1.0, 1.0, 1.0, 1.0, 1.0, 1.0, 1.0, 1.0, 1.0, 1.0, 1.0, 1.0, 1.0, 1.0, 1.0, 1.0, 1.0, 1.0, 1.0, 1.0, 1.0, 1.0, 1.0, 1.0, 1.0, 1.0, 1.0, 1.0, 1.0, 1.0, 1.0, 1.0, 1.0, 1.0, 1.0, 1.0, 1.0, 1.0, 1.0, 1.0, 1.0, 1.0, 1.0, 1.0, 1.0, 1.0, 1.0, 1.0, 1.0, 1.0, 1.0, 1.0, 1.0, 1.0, 1.0, 1.0, 1.0, 1.0, 1.0, 1.0, 1.0, 1.0, 1.0, 1.0, 1.0, 1.0, 1.0, 1.0, 1.0, 1.0, 1.0, 1.0, 1.0, 1.0, 1.0, 1.0, 1.0, 1.0, 1.0, 1.0, 1.0, 1.0, 1.0, 1.0, 1.0, 1.0, 1.0, 1.0, 1.0, 1.0, 1.0, 1.0, 1.0, 1.0, 1.0, 1.0, 1.0, 1.0, 1.0, 1.0, 1.0, 1.0, 1.0, 1.0, 1.0, 1.0, 1.0, 1.0, 1.0, 1.0, 1.0, 1.0, 1.0, 1.0, 1.0, 1.0, 1.0, 1.0, 1.0, 1.0, 1.0, 1.0, 1.0, 1.0, 1.0, 1.0, 1.0, 1.0, 1.0, 1.0, 1.0, 1.0, 1.0, 1.0, 1.0, 1.0, 1.0, 1.0, 1.0, 1.0, 1.0, 1.0, 1.0, 1.0, 1.0, 1.0, 1.0, 1.0, 1.0, 1.0, 1.0, 1.0, 1.0, 1.0, 1.0, 1.0, 1.0, 1.0, 1.0, 1.0, 1.0, 1.0, 1.0, 1.0, 1.0, 1.0, 1.0, 1.0, 1.0, 1.0, 1.0, 1.0, 1.0, 1.0, 1.0, 1.0, 1.0, 1.0, 1.0, 1.0, 1.0, 1.0, 1.0, 1.0, 1.0, 1.0, 1.0, 1.0, 1.0, 1.0, 1.0, 1.0, 1.0, 1.0, 1.0, 1.0, 1.0, 1.0, 1.0, 1.0, 1.0, 1.0, 1.0, 1.0, 1.0, 1.0, 1.0, 1.0, 1.0, 1.0, 1.0, 1.0, 1.0, 1.0, 1.0, 1.0, 1.0, 1.0, 1.0, 1.0, 1.0, 1.0, 1.0])
me_simplerrig.materials.append(mat_npcs)
me_simplerrig.use_remesh_preserve_volume = False
me_simplerrig.use_remesh_preserve_attributes = False
me_simplerrig.use_mirror_x = True
me_simplerrig.auto_texspace = False
me_simplerrig.update()
arm_simplerrig = bpy.data.armatures.new('simplerrig')  # bones are not reproduced

# ---- objects
ob_femalenpc12 = bpy.data.objects.new('femalenpc12', me_simplerrig)
ob_simplerrig = bpy.data.objects.new('simplerrig', arm_simplerrig)

# ---- transforms, parenting, visibility, modifiers, constraints
ob_femalenpc12.parent = ob_simplerrig
ob_femalenpc12.location = (0.0, 0.0, 0.0)
ob_femalenpc12.lineart.crease_threshold = 0.0
ob_femalenpc12.use_mesh_mirror_x = True
_vg = ob_femalenpc12.vertex_groups.new(name='head')
for _i, _w in zip([0, 1, 2, 3, 4, 5, 6, 7, 8, 49, 55, 56, 57, 58, 61, 62, 63, 64, 65, 66, 67, 68, 69, 111, 112, 113, 114, 115, 116, 117, 118, 119, 130, 131, 132, 133, 134, 135, 136, 137, 138, 139, 143, 144, 145, 146], [1.0, 1.0, 1.0, 1.0, 1.0, 1.0, 0.1944, 0.9847, 1.0, 1.0, 1.0, 1.0, 1.0, 1.0, 1.0, 1.0, 1.0, 1.0, 1.0, 1.0, 0.1944, 0.9847, 1.0, 1.0, 1.0, 1.0, 1.0, 1.0, 0.9564, 0.0, 0.0, 1.0, 1.0, 1.0, 1.0, 1.0, 1.0, 1.0, 1.0, 1.0, 1.0, 1.0, 1.0, 1.0, 1.0, 1.0]): _vg.add([_i], _w, 'REPLACE')
_vg = ob_femalenpc12.vertex_groups.new(name='upperribcage')
for _i, _w in zip([0, 6, 10, 11, 15, 34, 49, 61, 67, 71, 72, 77, 96, 111, 112, 115, 117, 118, 125], [0.0, 0.1862, 1.0, 1.0, 1.0, 0.0, 0.0, 0.0, 0.1862, 1.0, 1.0, 1.0, 0.0, 0.0, 0.0, 0.0, 0.9847, 1.0, 1.0]): _vg.add([_i], _w, 'REPLACE')
_vg = ob_femalenpc12.vertex_groups.new(name='shoulderRight')
for _i, _w in zip([6, 10, 11, 15, 34], [1.0, 0.0, 1.0, 0.0, 0.2848]): _vg.add([_i], _w, 'REPLACE')
_vg = ob_femalenpc12.vertex_groups.new(name='shoulderLeft')
for _i, _w in zip([67, 71, 72, 77, 96], [1.0, 0.0, 1.0, 0.0, 0.2848]): _vg.add([_i], _w, 'REPLACE')
_vg = ob_femalenpc12.vertex_groups.new(name='upperarmRight')
for _i, _w in zip([6, 10, 11, 30, 31, 32, 33, 34], [0.0, 1.0, 0.0, 1.0, 1.0, 1.0, 1.0, 1.0]): _vg.add([_i], _w, 'REPLACE')
_vg = ob_femalenpc12.vertex_groups.new(name='upperarmLeft')
for _i, _w in zip([67, 71, 72, 92, 93, 94, 95, 96], [0.0, 1.0, 0.0, 1.0, 1.0, 1.0, 1.0, 1.0]): _vg.add([_i], _w, 'REPLACE')
_vg = ob_femalenpc12.vertex_groups.new(name='lowerarmRight')
for _i, _w in zip([30, 31, 32, 33, 35, 36, 37, 38], [0.9978, 0.3307, 0.1209, 0.9988, 1.0, 1.0, 1.0, 1.0]): _vg.add([_i], _w, 'REPLACE')
_vg = ob_femalenpc12.vertex_groups.new(name='lowerarmLeft')
for _i, _w in zip([92, 93, 94, 95, 97, 98, 99, 100], [0.9978, 0.3307, 0.1209, 0.9988, 1.0, 1.0, 1.0, 1.0]): _vg.add([_i], _w, 'REPLACE')
_vg = ob_femalenpc12.vertex_groups.new(name='palmRight')
for _i, _w in zip([35, 36, 37, 39, 40, 41], [0.9981, 0.9966, 1.0, 1.0, 1.0, 0.9971]): _vg.add([_i], _w, 'REPLACE')
_vg = ob_femalenpc12.vertex_groups.new(name='palmLeft')
for _i, _w in zip([97, 98, 99, 101, 102, 103], [0.9981, 0.9966, 1.0, 1.0, 1.0, 0.9971]): _vg.add([_i], _w, 'REPLACE')
_vg = ob_femalenpc12.vertex_groups.new(name='thumbbaseRight')
for _i, _w in zip([40, 41, 46, 48], [0.1163, 0.9795, 1.0, 1.0]): _vg.add([_i], _w, 'REPLACE')
_vg = ob_femalenpc12.vertex_groups.new(name='thumbbaseLeft')
for _i, _w in zip([102, 103, 108, 110], [0.1163, 0.9795, 1.0, 1.0]): _vg.add([_i], _w, 'REPLACE')
_vg = ob_femalenpc12.vertex_groups.new(name='thumbRight')
for _i, _w in zip([41, 46, 47, 48], [1.0, 1.0, 1.0, 1.0]): _vg.add([_i], _w, 'REPLACE')
_vg = ob_femalenpc12.vertex_groups.new(name='thumbLeft')
for _i, _w in zip([103, 108, 109, 110], [1.0, 1.0, 1.0, 1.0]): _vg.add([_i], _w, 'REPLACE')
_vg = ob_femalenpc12.vertex_groups.new(name='fingerbaseRight')
for _i, _w in zip([39, 40, 41, 42, 43, 44], [1.0, 1.0, 0.9995, 1.0, 0.9989, 0.9859]): _vg.add([_i], _w, 'REPLACE')
_vg = ob_femalenpc12.vertex_groups.new(name='fingerbaseLeft')
for _i, _w in zip([101, 102, 103, 104, 105, 106], [1.0, 1.0, 0.9995, 1.0, 0.9989, 0.9859]): _vg.add([_i], _w, 'REPLACE')
_vg = ob_femalenpc12.vertex_groups.new(name='fingertipsRight')
for _i, _w in zip([42, 43, 44, 45], [1.0, 1.0, 1.0, 1.0]): _vg.add([_i], _w, 'REPLACE')
_vg = ob_femalenpc12.vertex_groups.new(name='fingertipsLeft')
for _i, _w in zip([104, 105, 106, 107], [1.0, 1.0, 1.0, 1.0]): _vg.add([_i], _w, 'REPLACE')
_vg = ob_femalenpc12.vertex_groups.new(name='lowerribcage')
for _i, _w in zip([6, 10, 11, 14, 15, 34, 52, 67, 71, 72, 73, 76, 77, 96, 117, 118, 121, 124, 125, 126], [0.9846, 1.0, 0.0, 1.0, 1.0, 0.0, 0.7614, 0.9846, 1.0, 0.0, 1.0, 1.0, 1.0, 0.0, 1.0, 1.0, 0.9768, 0.7614, 1.0, 0.2613]): _vg.add([_i], _w, 'REPLACE')
_vg = ob_femalenpc12.vertex_groups.new(name='lowerback')
for _i, _w in zip([9, 12, 13, 14, 16, 17, 20, 52, 53, 54, 60, 70, 73, 74, 75, 76, 78, 79, 82, 120, 121, 124, 126, 127, 128, 129, 140, 142], [0.2811, 1.0, 0.03828, 1.0, 1.0, 0.0, 0.0, 1.0, 1.0, 0.3016, 0.0, 0.2811, 1.0, 1.0, 0.03828, 1.0, 1.0, 0.0, 0.0, 1.0, 1.0, 1.0, 1.0, 1.0, 1.0, 0.3016, 1.0, 0.0]): _vg.add([_i], _w, 'REPLACE')
_vg = ob_femalenpc12.vertex_groups.new(name='thighLeft')
for _i, _w in zip([12, 13, 17, 19, 20, 53, 60, 70, 74, 75, 78, 79, 80, 81, 82, 83, 86, 87, 88, 89, 90, 91, 120, 122, 123, 127, 128, 129, 140, 141, 142], [0.0, 0.0, 0.0, 0.0, 0.0, 0.09354, 0.0, 1.0, 1.0, 1.0, 0.0, 1.0, 1.0, 1.0, 1.0, 0.0, 0.0, 0.0, 0.0, 0.0, 0.0, 0.0, 1.0, 0.1462, 1.0, 1.0, 1.0, 1.0, 0.1093, 0.0, 1.0]): _vg.add([_i], _w, 'REPLACE')
_vg = ob_femalenpc12.vertex_groups.new(name='thighRight')
for _i, _w in zip([9, 12, 13, 16, 17, 18, 19, 20, 21, 24, 25, 26, 27, 28, 29, 50, 51, 53, 54, 59, 60, 74, 75, 79, 81, 82, 120, 127, 128, 140, 142], [1.0, 1.0, 1.0, 0.0, 1.0, 1.0, 1.0, 1.0, 0.0, 0.0, 0.0, 0.0, 0.0, 0.0, 0.0, 0.1462, 1.0, 1.0, 1.0, 0.0, 1.0, 0.0, 0.0, 0.0, 0.0, 0.0, 1.0, 0.09354, 1.0, 0.1093, 0.0]): _vg.add([_i], _w, 'REPLACE')
_vg = ob_femalenpc12.vertex_groups.new(name='shinRight')
for _i, _w in zip([9, 17, 18, 19, 20, 21, 22, 23, 24, 25, 26, 27, 28, 29, 50, 51, 59, 60, 79], [0.0, 1.0, 0.9653, 1.0, 0.5259, 1.0, 0.4318, 1.0, 0.401, 0.0, 0.0, 0.0, 0.0, 0.0, 0.9661, 1.0, 1.0, 0.8009, 0.0]): _vg.add([_i], _w, 'REPLACE')
_vg = ob_femalenpc12.vertex_groups.new(name='shinLeft')
for _i, _w in zip([17, 70, 79, 80, 81, 82, 83, 84, 85, 86, 87, 88, 89, 90, 91, 122, 123, 141, 142], [0.0, 0.0, 1.0, 0.9653, 1.0, 0.5259, 1.0, 0.4318, 1.0, 0.401, 0.0, 0.0, 0.0, 0.0, 0.0, 0.9661, 1.0, 1.0, 0.8009]): _vg.add([_i], _w, 'REPLACE')
_vg = ob_femalenpc12.vertex_groups.new(name='tarsalRight')
_vg.add([25, 26, 27, 28, 29], 1.0, 'REPLACE')
_vg = ob_femalenpc12.vertex_groups.new(name='tarsalLeft')
_vg.add([87, 88, 89, 90, 91], 1.0, 'REPLACE')
_vg = ob_femalenpc12.vertex_groups.new(name='toesRight')
_vg.add([27, 28, 29], 1.0, 'REPLACE')
_vg = ob_femalenpc12.vertex_groups.new(name='toesLeft')
_vg.add([89, 90, 91], 1.0, 'REPLACE')
_vg = ob_femalenpc12.vertex_groups.new(name='toeRight')
for _i, _w in zip([17, 18, 21, 22, 23, 24, 25, 26, 27, 28, 29, 50, 59], [0.0, 0.0, 1.0, 1.0, 1.0, 1.0, 1.0, 1.0, 1.0, 1.0, 1.0, 0.0, 0.0]): _vg.add([_i], _w, 'REPLACE')
_vg = ob_femalenpc12.vertex_groups.new(name='footRight')
for _i, _w in zip([19, 21, 22, 23, 24, 25, 26, 29, 50, 59], [0.0, 1.0, 1.0, 1.0, 1.0, 1.0, 1.0, 1.0, 0.0, 0.5]): _vg.add([_i], _w, 'REPLACE')
_vg = ob_femalenpc12.vertex_groups.new(name='toeLeft')
for _i, _w in zip([79, 80, 83, 84, 85, 86, 87, 88, 89, 90, 91, 122, 141], [0.0, 0.0, 1.0, 1.0, 1.0, 1.0, 1.0, 1.0, 1.0, 1.0, 1.0, 0.0, 0.0]): _vg.add([_i], _w, 'REPLACE')
_vg = ob_femalenpc12.vertex_groups.new(name='footLeft')
for _i, _w in zip([81, 83, 84, 85, 86, 87, 88, 91, 122, 141], [0.0, 1.0, 1.0, 1.0, 1.0, 1.0, 1.0, 1.0, 0.0, 0.5]): _vg.add([_i], _w, 'REPLACE')
_m = ob_femalenpc12.modifiers.new('Armature', 'ARMATURE')
_m.object = ob_simplerrig
ob_simplerrig.location = (0.0, 0.0, 0.0)
ob_simplerrig.show_in_front = True
ob_simplerrig.lineart.crease_threshold = 0.0

# ---- collection membership
col_collection_1.objects.link(ob_femalenpc12)
col_collection_2.objects.link(ob_simplerrig)

# ---- scene / render settings (as saved in the file)
scene.frame_start = 1; scene.frame_end = 1920; scene.frame_set(120)
scene.render.engine = 'BLENDER_EEVEE_NEXT'
scene.render.image_settings.color_mode = 'RGB'
scene.render.image_settings.compression = 100
scene.render.resolution_x = 1080
scene.render.resolution_y = 1920
scene.render.resolution_percentage = 20
scene.render.fps = 60
scene.render.dither_intensity = 0.0
scene.cycles.use_denoising = False
scene.cycles.samples = 10
scene.cycles.sampling_pattern = 'TABULATED_SOBOL'
scene.cycles.light_sampling_threshold = 0.0
scene.cycles.use_adaptive_sampling = False
scene.cycles.use_light_tree = False
scene.cycles.blur_glossy = 0.0
scene.cycles.volume_bounces = 1
scene.cycles.pixel_filter_type = 'GAUSSIAN'
scene.cycles.sample_clamp_indirect = 0.0
scene.view_settings.view_transform = 'Standard'
bpy.context.view_layer.update()

# ---- added for rendering (the .blend has no active camera): camera
cam_auto = bpy.data.cameras.new('AutoCamera')
cam_auto.lens = 50.0
cam_auto.sensor_width = 36.0
cam_auto.clip_end = 1000.0
ob_auto_camera = bpy.data.objects.new('AutoCamera', cam_auto)
scene.collection.objects.link(ob_auto_camera)
ob_auto_camera.location = (2.51211, -2.84131, 3.07501)
ob_auto_camera.rotation_euler = (1.09748, -7.21219e-08, 0.694738)
scene.camera = ob_auto_camera
bpy.context.view_layer.update()
